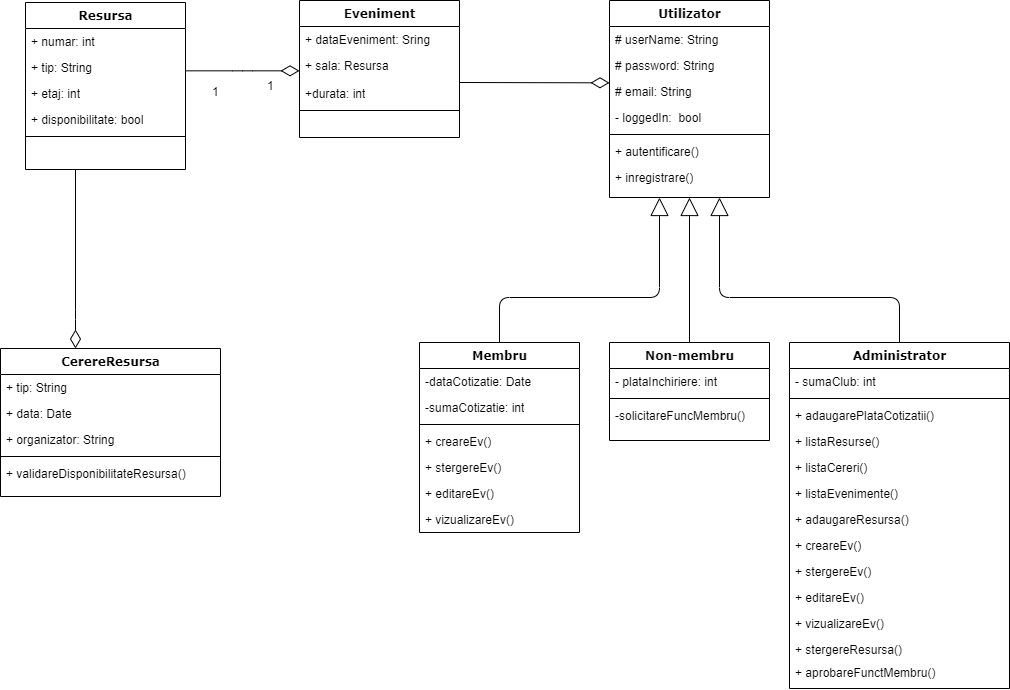

The diagram above was exported from draw.io. Its source (the exported page's mxGraphModel, read from the mxfile embedded in the PNG):
<mxGraphModel dx="698" dy="1253" grid="1" gridSize="10" guides="1" tooltips="1" connect="1" arrows="1" fold="1" page="1" pageScale="1" pageWidth="827" pageHeight="1169" math="0" shadow="0">
  <root>
    <mxCell id="0" />
    <mxCell id="1" parent="0" />
    <mxCell id="Ji2he8VgUWf94TDu0dBn-1" style="edgeStyle=orthogonalEdgeStyle;html=1;labelBackgroundColor=none;startFill=0;startSize=8;endArrow=diamondThin;endFill=0;endSize=16;fontFamily=Verdana;fontSize=12;" edge="1" parent="1" source="Ji2he8VgUWf94TDu0dBn-2" target="Ji2he8VgUWf94TDu0dBn-21">
      <mxGeometry relative="1" as="geometry">
        <Array as="points">
          <mxPoint x="155" y="619" />
          <mxPoint x="155" y="619" />
        </Array>
      </mxGeometry>
    </mxCell>
    <mxCell id="Ji2he8VgUWf94TDu0dBn-2" value="Resursa" style="swimlane;html=1;fontStyle=1;align=center;verticalAlign=top;childLayout=stackLayout;horizontal=1;startSize=26;horizontalStack=0;resizeParent=1;resizeLast=0;collapsible=1;marginBottom=0;swimlaneFillColor=#ffffff;rounded=0;shadow=0;comic=0;labelBackgroundColor=none;strokeColor=#000000;strokeWidth=1;fillColor=none;fontFamily=Verdana;fontSize=12;fontColor=#000000;" vertex="1" parent="1">
      <mxGeometry x="105" y="302" width="160" height="167" as="geometry" />
    </mxCell>
    <mxCell id="Ji2he8VgUWf94TDu0dBn-3" value="+ numar: int" style="text;html=1;strokeColor=none;fillColor=none;align=left;verticalAlign=top;spacingLeft=4;spacingRight=4;whiteSpace=wrap;overflow=hidden;rotatable=0;points=[[0,0.5],[1,0.5]];portConstraint=eastwest;" vertex="1" parent="Ji2he8VgUWf94TDu0dBn-2">
      <mxGeometry y="26" width="160" height="26" as="geometry" />
    </mxCell>
    <mxCell id="Ji2he8VgUWf94TDu0dBn-4" value="+ tip: String" style="text;html=1;strokeColor=none;fillColor=none;align=left;verticalAlign=top;spacingLeft=4;spacingRight=4;whiteSpace=wrap;overflow=hidden;rotatable=0;points=[[0,0.5],[1,0.5]];portConstraint=eastwest;" vertex="1" parent="Ji2he8VgUWf94TDu0dBn-2">
      <mxGeometry y="52" width="160" height="26" as="geometry" />
    </mxCell>
    <mxCell id="Ji2he8VgUWf94TDu0dBn-5" value="+ etaj: int" style="text;html=1;strokeColor=none;fillColor=none;align=left;verticalAlign=top;spacingLeft=4;spacingRight=4;whiteSpace=wrap;overflow=hidden;rotatable=0;points=[[0,0.5],[1,0.5]];portConstraint=eastwest;" vertex="1" parent="Ji2he8VgUWf94TDu0dBn-2">
      <mxGeometry y="78" width="160" height="26" as="geometry" />
    </mxCell>
    <mxCell id="Ji2he8VgUWf94TDu0dBn-6" value="+ disponibilitate: bool" style="text;html=1;strokeColor=none;fillColor=none;align=left;verticalAlign=top;spacingLeft=4;spacingRight=4;whiteSpace=wrap;overflow=hidden;rotatable=0;points=[[0,0.5],[1,0.5]];portConstraint=eastwest;" vertex="1" parent="Ji2he8VgUWf94TDu0dBn-2">
      <mxGeometry y="104" width="160" height="26" as="geometry" />
    </mxCell>
    <mxCell id="Ji2he8VgUWf94TDu0dBn-7" value="" style="line;html=1;strokeWidth=1;fillColor=none;align=left;verticalAlign=middle;spacingTop=-1;spacingLeft=3;spacingRight=3;rotatable=0;labelPosition=right;points=[];portConstraint=eastwest;" vertex="1" parent="Ji2he8VgUWf94TDu0dBn-2">
      <mxGeometry y="130" width="160" height="8" as="geometry" />
    </mxCell>
    <mxCell id="Ji2he8VgUWf94TDu0dBn-8" value="Eveniment" style="swimlane;html=1;fontStyle=1;align=center;verticalAlign=top;childLayout=stackLayout;horizontal=1;startSize=26;horizontalStack=0;resizeParent=1;resizeLast=0;collapsible=1;marginBottom=0;swimlaneFillColor=#ffffff;rounded=0;shadow=0;comic=0;labelBackgroundColor=none;strokeColor=#000000;strokeWidth=1;fillColor=none;fontFamily=Verdana;fontSize=12;fontColor=#000000;" vertex="1" parent="1">
      <mxGeometry x="379" y="300" width="160" height="137" as="geometry" />
    </mxCell>
    <mxCell id="Ji2he8VgUWf94TDu0dBn-9" value="+ dataEveniment: Sring" style="text;html=1;strokeColor=none;fillColor=none;align=left;verticalAlign=top;spacingLeft=4;spacingRight=4;whiteSpace=wrap;overflow=hidden;rotatable=0;points=[[0,0.5],[1,0.5]];portConstraint=eastwest;" vertex="1" parent="Ji2he8VgUWf94TDu0dBn-8">
      <mxGeometry y="26" width="160" height="26" as="geometry" />
    </mxCell>
    <mxCell id="Ji2he8VgUWf94TDu0dBn-10" value="+ sala: Resursa" style="text;html=1;strokeColor=none;fillColor=none;align=left;verticalAlign=top;spacingLeft=4;spacingRight=4;whiteSpace=wrap;overflow=hidden;rotatable=0;points=[[0,0.5],[1,0.5]];portConstraint=eastwest;" vertex="1" parent="Ji2he8VgUWf94TDu0dBn-8">
      <mxGeometry y="52" width="160" height="28" as="geometry" />
    </mxCell>
    <mxCell id="Ji2he8VgUWf94TDu0dBn-11" value="+durata: int" style="text;html=1;strokeColor=none;fillColor=none;align=left;verticalAlign=top;spacingLeft=4;spacingRight=4;whiteSpace=wrap;overflow=hidden;rotatable=0;points=[[0,0.5],[1,0.5]];portConstraint=eastwest;" vertex="1" parent="Ji2he8VgUWf94TDu0dBn-8">
      <mxGeometry y="80" width="160" height="26" as="geometry" />
    </mxCell>
    <mxCell id="Ji2he8VgUWf94TDu0dBn-12" value="" style="line;html=1;strokeWidth=1;fillColor=none;align=left;verticalAlign=middle;spacingTop=-1;spacingLeft=3;spacingRight=3;rotatable=0;labelPosition=right;points=[];portConstraint=eastwest;" vertex="1" parent="Ji2he8VgUWf94TDu0dBn-8">
      <mxGeometry y="106" width="160" height="8" as="geometry" />
    </mxCell>
    <mxCell id="Ji2he8VgUWf94TDu0dBn-13" value="Utilizator" style="swimlane;html=1;fontStyle=1;align=center;verticalAlign=top;childLayout=stackLayout;horizontal=1;startSize=26;horizontalStack=0;resizeParent=1;resizeLast=0;collapsible=1;marginBottom=0;swimlaneFillColor=#ffffff;rounded=0;shadow=0;comic=0;labelBackgroundColor=none;strokeColor=#000000;strokeWidth=1;fillColor=none;fontFamily=Verdana;fontSize=12;fontColor=#000000;" vertex="1" parent="1">
      <mxGeometry x="689" y="300" width="160" height="197" as="geometry" />
    </mxCell>
    <mxCell id="Ji2he8VgUWf94TDu0dBn-14" value="# userName: String" style="text;html=1;strokeColor=none;fillColor=none;align=left;verticalAlign=top;spacingLeft=4;spacingRight=4;whiteSpace=wrap;overflow=hidden;rotatable=0;points=[[0,0.5],[1,0.5]];portConstraint=eastwest;" vertex="1" parent="Ji2he8VgUWf94TDu0dBn-13">
      <mxGeometry y="26" width="160" height="26" as="geometry" />
    </mxCell>
    <mxCell id="Ji2he8VgUWf94TDu0dBn-15" value="# password: String" style="text;html=1;strokeColor=none;fillColor=none;align=left;verticalAlign=top;spacingLeft=4;spacingRight=4;whiteSpace=wrap;overflow=hidden;rotatable=0;points=[[0,0.5],[1,0.5]];portConstraint=eastwest;" vertex="1" parent="Ji2he8VgUWf94TDu0dBn-13">
      <mxGeometry y="52" width="160" height="26" as="geometry" />
    </mxCell>
    <mxCell id="Ji2he8VgUWf94TDu0dBn-16" value="# email: String" style="text;html=1;strokeColor=none;fillColor=none;align=left;verticalAlign=top;spacingLeft=4;spacingRight=4;whiteSpace=wrap;overflow=hidden;rotatable=0;points=[[0,0.5],[1,0.5]];portConstraint=eastwest;" vertex="1" parent="Ji2he8VgUWf94TDu0dBn-13">
      <mxGeometry y="78" width="160" height="26" as="geometry" />
    </mxCell>
    <mxCell id="Ji2he8VgUWf94TDu0dBn-17" value="- loggedIn:&amp;nbsp; bool" style="text;html=1;strokeColor=none;fillColor=none;align=left;verticalAlign=top;spacingLeft=4;spacingRight=4;whiteSpace=wrap;overflow=hidden;rotatable=0;points=[[0,0.5],[1,0.5]];portConstraint=eastwest;" vertex="1" parent="Ji2he8VgUWf94TDu0dBn-13">
      <mxGeometry y="104" width="160" height="26" as="geometry" />
    </mxCell>
    <mxCell id="Ji2he8VgUWf94TDu0dBn-18" value="" style="line;html=1;strokeWidth=1;fillColor=none;align=left;verticalAlign=middle;spacingTop=-1;spacingLeft=3;spacingRight=3;rotatable=0;labelPosition=right;points=[];portConstraint=eastwest;" vertex="1" parent="Ji2he8VgUWf94TDu0dBn-13">
      <mxGeometry y="130" width="160" height="8" as="geometry" />
    </mxCell>
    <mxCell id="Ji2he8VgUWf94TDu0dBn-19" value="+ autentificare()" style="text;html=1;strokeColor=none;fillColor=none;align=left;verticalAlign=top;spacingLeft=4;spacingRight=4;whiteSpace=wrap;overflow=hidden;rotatable=0;points=[[0,0.5],[1,0.5]];portConstraint=eastwest;" vertex="1" parent="Ji2he8VgUWf94TDu0dBn-13">
      <mxGeometry y="138" width="160" height="26" as="geometry" />
    </mxCell>
    <mxCell id="Ji2he8VgUWf94TDu0dBn-20" value="+ inregistrare()&lt;br&gt;" style="text;html=1;strokeColor=none;fillColor=none;align=left;verticalAlign=top;spacingLeft=4;spacingRight=4;whiteSpace=wrap;overflow=hidden;rotatable=0;points=[[0,0.5],[1,0.5]];portConstraint=eastwest;" vertex="1" parent="Ji2he8VgUWf94TDu0dBn-13">
      <mxGeometry y="164" width="160" height="26" as="geometry" />
    </mxCell>
    <mxCell id="Ji2he8VgUWf94TDu0dBn-21" value="CerereResursa" style="swimlane;html=1;fontStyle=1;align=center;verticalAlign=top;childLayout=stackLayout;horizontal=1;startSize=26;horizontalStack=0;resizeParent=1;resizeLast=0;collapsible=1;marginBottom=0;swimlaneFillColor=#ffffff;rounded=0;shadow=0;comic=0;labelBackgroundColor=none;strokeColor=#000000;strokeWidth=1;fillColor=none;fontFamily=Verdana;fontSize=12;fontColor=#000000;" vertex="1" parent="1">
      <mxGeometry x="80" y="648" width="220" height="148" as="geometry" />
    </mxCell>
    <mxCell id="Ji2he8VgUWf94TDu0dBn-22" value="+ tip: String" style="text;html=1;strokeColor=none;fillColor=none;align=left;verticalAlign=top;spacingLeft=4;spacingRight=4;whiteSpace=wrap;overflow=hidden;rotatable=0;points=[[0,0.5],[1,0.5]];portConstraint=eastwest;" vertex="1" parent="Ji2he8VgUWf94TDu0dBn-21">
      <mxGeometry y="26" width="220" height="26" as="geometry" />
    </mxCell>
    <mxCell id="Ji2he8VgUWf94TDu0dBn-23" value="+ data: Date" style="text;html=1;strokeColor=none;fillColor=none;align=left;verticalAlign=top;spacingLeft=4;spacingRight=4;whiteSpace=wrap;overflow=hidden;rotatable=0;points=[[0,0.5],[1,0.5]];portConstraint=eastwest;" vertex="1" parent="Ji2he8VgUWf94TDu0dBn-21">
      <mxGeometry y="52" width="220" height="26" as="geometry" />
    </mxCell>
    <mxCell id="Ji2he8VgUWf94TDu0dBn-24" value="+ organizator: String" style="text;html=1;strokeColor=none;fillColor=none;align=left;verticalAlign=top;spacingLeft=4;spacingRight=4;whiteSpace=wrap;overflow=hidden;rotatable=0;points=[[0,0.5],[1,0.5]];portConstraint=eastwest;" vertex="1" parent="Ji2he8VgUWf94TDu0dBn-21">
      <mxGeometry y="78" width="220" height="26" as="geometry" />
    </mxCell>
    <mxCell id="Ji2he8VgUWf94TDu0dBn-25" value="" style="line;html=1;strokeWidth=1;fillColor=none;align=left;verticalAlign=middle;spacingTop=-1;spacingLeft=3;spacingRight=3;rotatable=0;labelPosition=right;points=[];portConstraint=eastwest;" vertex="1" parent="Ji2he8VgUWf94TDu0dBn-21">
      <mxGeometry y="104" width="220" height="8" as="geometry" />
    </mxCell>
    <mxCell id="Ji2he8VgUWf94TDu0dBn-26" value="+ validareDisponibilitateResursa()" style="text;html=1;strokeColor=none;fillColor=none;align=left;verticalAlign=top;spacingLeft=4;spacingRight=4;whiteSpace=wrap;overflow=hidden;rotatable=0;points=[[0,0.5],[1,0.5]];portConstraint=eastwest;" vertex="1" parent="Ji2he8VgUWf94TDu0dBn-21">
      <mxGeometry y="112" width="220" height="26" as="geometry" />
    </mxCell>
    <mxCell id="Ji2he8VgUWf94TDu0dBn-27" style="edgeStyle=orthogonalEdgeStyle;html=1;labelBackgroundColor=none;startFill=0;startSize=8;endArrow=block;endFill=0;endSize=16;fontFamily=Verdana;fontSize=12;" edge="1" parent="1" source="Ji2he8VgUWf94TDu0dBn-28" target="Ji2he8VgUWf94TDu0dBn-13">
      <mxGeometry relative="1" as="geometry">
        <Array as="points">
          <mxPoint x="579" y="597" />
          <mxPoint x="739" y="597" />
        </Array>
      </mxGeometry>
    </mxCell>
    <mxCell id="Ji2he8VgUWf94TDu0dBn-28" value="Membru" style="swimlane;html=1;fontStyle=1;align=center;verticalAlign=top;childLayout=stackLayout;horizontal=1;startSize=26;horizontalStack=0;resizeParent=1;resizeLast=0;collapsible=1;marginBottom=0;swimlaneFillColor=#ffffff;rounded=0;shadow=0;comic=0;labelBackgroundColor=none;strokeColor=#000000;strokeWidth=1;fillColor=none;fontFamily=Verdana;fontSize=12;fontColor=#000000;" vertex="1" parent="1">
      <mxGeometry x="499" y="642" width="160" height="190" as="geometry" />
    </mxCell>
    <mxCell id="Ji2he8VgUWf94TDu0dBn-29" value="-dataCotizatie: Date" style="text;html=1;strokeColor=none;fillColor=none;align=left;verticalAlign=top;spacingLeft=4;spacingRight=4;whiteSpace=wrap;overflow=hidden;rotatable=0;points=[[0,0.5],[1,0.5]];portConstraint=eastwest;" vertex="1" parent="Ji2he8VgUWf94TDu0dBn-28">
      <mxGeometry y="26" width="160" height="26" as="geometry" />
    </mxCell>
    <mxCell id="Ji2he8VgUWf94TDu0dBn-30" value="-sumaCotizatie: int" style="text;html=1;strokeColor=none;fillColor=none;align=left;verticalAlign=top;spacingLeft=4;spacingRight=4;whiteSpace=wrap;overflow=hidden;rotatable=0;points=[[0,0.5],[1,0.5]];portConstraint=eastwest;" vertex="1" parent="Ji2he8VgUWf94TDu0dBn-28">
      <mxGeometry y="52" width="160" height="26" as="geometry" />
    </mxCell>
    <mxCell id="Ji2he8VgUWf94TDu0dBn-31" value="" style="line;html=1;strokeWidth=1;fillColor=none;align=left;verticalAlign=middle;spacingTop=-1;spacingLeft=3;spacingRight=3;rotatable=0;labelPosition=right;points=[];portConstraint=eastwest;" vertex="1" parent="Ji2he8VgUWf94TDu0dBn-28">
      <mxGeometry y="78" width="160" height="8" as="geometry" />
    </mxCell>
    <mxCell id="Ji2he8VgUWf94TDu0dBn-32" value="+ creareEv()" style="text;html=1;strokeColor=none;fillColor=none;align=left;verticalAlign=top;spacingLeft=4;spacingRight=4;whiteSpace=wrap;overflow=hidden;rotatable=0;points=[[0,0.5],[1,0.5]];portConstraint=eastwest;" vertex="1" parent="Ji2he8VgUWf94TDu0dBn-28">
      <mxGeometry y="86" width="160" height="26" as="geometry" />
    </mxCell>
    <mxCell id="Ji2he8VgUWf94TDu0dBn-33" value="+ stergereEv()" style="text;html=1;strokeColor=none;fillColor=none;align=left;verticalAlign=top;spacingLeft=4;spacingRight=4;whiteSpace=wrap;overflow=hidden;rotatable=0;points=[[0,0.5],[1,0.5]];portConstraint=eastwest;" vertex="1" parent="Ji2he8VgUWf94TDu0dBn-28">
      <mxGeometry y="112" width="160" height="26" as="geometry" />
    </mxCell>
    <mxCell id="Ji2he8VgUWf94TDu0dBn-34" value="+ editareEv()" style="text;html=1;strokeColor=none;fillColor=none;align=left;verticalAlign=top;spacingLeft=4;spacingRight=4;whiteSpace=wrap;overflow=hidden;rotatable=0;points=[[0,0.5],[1,0.5]];portConstraint=eastwest;" vertex="1" parent="Ji2he8VgUWf94TDu0dBn-28">
      <mxGeometry y="138" width="160" height="26" as="geometry" />
    </mxCell>
    <mxCell id="Ji2he8VgUWf94TDu0dBn-35" value="+ vizualizareEv()" style="text;html=1;strokeColor=none;fillColor=none;align=left;verticalAlign=top;spacingLeft=4;spacingRight=4;whiteSpace=wrap;overflow=hidden;rotatable=0;points=[[0,0.5],[1,0.5]];portConstraint=eastwest;" vertex="1" parent="Ji2he8VgUWf94TDu0dBn-28">
      <mxGeometry y="164" width="160" height="26" as="geometry" />
    </mxCell>
    <mxCell id="Ji2he8VgUWf94TDu0dBn-36" style="edgeStyle=orthogonalEdgeStyle;html=1;labelBackgroundColor=none;startFill=0;startSize=8;endArrow=block;endFill=0;endSize=16;fontFamily=Verdana;fontSize=12;" edge="1" parent="1" source="Ji2he8VgUWf94TDu0dBn-37" target="Ji2he8VgUWf94TDu0dBn-13">
      <mxGeometry relative="1" as="geometry" />
    </mxCell>
    <mxCell id="Ji2he8VgUWf94TDu0dBn-37" value="Non-membru" style="swimlane;html=1;fontStyle=1;align=center;verticalAlign=top;childLayout=stackLayout;horizontal=1;startSize=26;horizontalStack=0;resizeParent=1;resizeLast=0;collapsible=1;marginBottom=0;swimlaneFillColor=#ffffff;rounded=0;shadow=0;comic=0;labelBackgroundColor=none;strokeColor=#000000;strokeWidth=1;fillColor=none;fontFamily=Verdana;fontSize=12;fontColor=#000000;" vertex="1" parent="1">
      <mxGeometry x="689" y="642" width="160" height="98" as="geometry" />
    </mxCell>
    <mxCell id="Ji2he8VgUWf94TDu0dBn-38" value="- plataInchiriere: int" style="text;html=1;strokeColor=none;fillColor=none;align=left;verticalAlign=top;spacingLeft=4;spacingRight=4;whiteSpace=wrap;overflow=hidden;rotatable=0;points=[[0,0.5],[1,0.5]];portConstraint=eastwest;" vertex="1" parent="Ji2he8VgUWf94TDu0dBn-37">
      <mxGeometry y="26" width="160" height="26" as="geometry" />
    </mxCell>
    <mxCell id="Ji2he8VgUWf94TDu0dBn-39" value="" style="line;html=1;strokeWidth=1;fillColor=none;align=left;verticalAlign=middle;spacingTop=-1;spacingLeft=3;spacingRight=3;rotatable=0;labelPosition=right;points=[];portConstraint=eastwest;" vertex="1" parent="Ji2he8VgUWf94TDu0dBn-37">
      <mxGeometry y="52" width="160" height="8" as="geometry" />
    </mxCell>
    <mxCell id="Ji2he8VgUWf94TDu0dBn-40" value="-solicitareFuncMembru()" style="text;html=1;strokeColor=none;fillColor=none;align=left;verticalAlign=top;spacingLeft=4;spacingRight=4;whiteSpace=wrap;overflow=hidden;rotatable=0;points=[[0,0.5],[1,0.5]];portConstraint=eastwest;" vertex="1" parent="Ji2he8VgUWf94TDu0dBn-37">
      <mxGeometry y="60" width="160" height="26" as="geometry" />
    </mxCell>
    <mxCell id="Ji2he8VgUWf94TDu0dBn-41" style="edgeStyle=orthogonalEdgeStyle;html=1;labelBackgroundColor=none;startFill=0;startSize=8;endArrow=block;endFill=0;endSize=16;fontFamily=Verdana;fontSize=12;" edge="1" parent="1" source="Ji2he8VgUWf94TDu0dBn-42" target="Ji2he8VgUWf94TDu0dBn-13">
      <mxGeometry relative="1" as="geometry">
        <Array as="points">
          <mxPoint x="979" y="597" />
          <mxPoint x="799" y="597" />
        </Array>
      </mxGeometry>
    </mxCell>
    <mxCell id="Ji2he8VgUWf94TDu0dBn-42" value="Administrator" style="swimlane;html=1;fontStyle=1;align=center;verticalAlign=top;childLayout=stackLayout;horizontal=1;startSize=26;horizontalStack=0;resizeParent=1;resizeLast=0;collapsible=1;marginBottom=0;swimlaneFillColor=#ffffff;rounded=0;shadow=0;comic=0;labelBackgroundColor=none;strokeColor=#000000;strokeWidth=1;fillColor=none;fontFamily=Verdana;fontSize=12;fontColor=#000000;" vertex="1" parent="1">
      <mxGeometry x="869" y="642" width="220" height="346" as="geometry" />
    </mxCell>
    <mxCell id="Ji2he8VgUWf94TDu0dBn-43" value="- sumaClub: int" style="text;html=1;strokeColor=none;fillColor=none;align=left;verticalAlign=top;spacingLeft=4;spacingRight=4;whiteSpace=wrap;overflow=hidden;rotatable=0;points=[[0,0.5],[1,0.5]];portConstraint=eastwest;" vertex="1" parent="Ji2he8VgUWf94TDu0dBn-42">
      <mxGeometry y="26" width="220" height="26" as="geometry" />
    </mxCell>
    <mxCell id="Ji2he8VgUWf94TDu0dBn-44" value="" style="line;html=1;strokeWidth=1;fillColor=none;align=left;verticalAlign=middle;spacingTop=-1;spacingLeft=3;spacingRight=3;rotatable=0;labelPosition=right;points=[];portConstraint=eastwest;" vertex="1" parent="Ji2he8VgUWf94TDu0dBn-42">
      <mxGeometry y="52" width="220" height="8" as="geometry" />
    </mxCell>
    <mxCell id="Ji2he8VgUWf94TDu0dBn-45" value="+ adaugarePlataCotizatii()" style="text;html=1;strokeColor=none;fillColor=none;align=left;verticalAlign=top;spacingLeft=4;spacingRight=4;whiteSpace=wrap;overflow=hidden;rotatable=0;points=[[0,0.5],[1,0.5]];portConstraint=eastwest;" vertex="1" parent="Ji2he8VgUWf94TDu0dBn-42">
      <mxGeometry y="60" width="220" height="26" as="geometry" />
    </mxCell>
    <mxCell id="Ji2he8VgUWf94TDu0dBn-46" value="+ listaResurse()" style="text;html=1;strokeColor=none;fillColor=none;align=left;verticalAlign=top;spacingLeft=4;spacingRight=4;whiteSpace=wrap;overflow=hidden;rotatable=0;points=[[0,0.5],[1,0.5]];portConstraint=eastwest;" vertex="1" parent="Ji2he8VgUWf94TDu0dBn-42">
      <mxGeometry y="86" width="220" height="26" as="geometry" />
    </mxCell>
    <mxCell id="Ji2he8VgUWf94TDu0dBn-47" value="+ listaCereri()" style="text;html=1;strokeColor=none;fillColor=none;align=left;verticalAlign=top;spacingLeft=4;spacingRight=4;whiteSpace=wrap;overflow=hidden;rotatable=0;points=[[0,0.5],[1,0.5]];portConstraint=eastwest;" vertex="1" parent="Ji2he8VgUWf94TDu0dBn-42">
      <mxGeometry y="112" width="220" height="26" as="geometry" />
    </mxCell>
    <mxCell id="Ji2he8VgUWf94TDu0dBn-48" value="+ listaEvenimente()" style="text;html=1;strokeColor=none;fillColor=none;align=left;verticalAlign=top;spacingLeft=4;spacingRight=4;whiteSpace=wrap;overflow=hidden;rotatable=0;points=[[0,0.5],[1,0.5]];portConstraint=eastwest;" vertex="1" parent="Ji2he8VgUWf94TDu0dBn-42">
      <mxGeometry y="138" width="220" height="26" as="geometry" />
    </mxCell>
    <mxCell id="Ji2he8VgUWf94TDu0dBn-49" value="+ adaugareResursa()" style="text;html=1;strokeColor=none;fillColor=none;align=left;verticalAlign=top;spacingLeft=4;spacingRight=4;whiteSpace=wrap;overflow=hidden;rotatable=0;points=[[0,0.5],[1,0.5]];portConstraint=eastwest;" vertex="1" parent="Ji2he8VgUWf94TDu0dBn-42">
      <mxGeometry y="164" width="220" height="26" as="geometry" />
    </mxCell>
    <mxCell id="Ji2he8VgUWf94TDu0dBn-50" value="+ creareEv()" style="text;html=1;strokeColor=none;fillColor=none;align=left;verticalAlign=top;spacingLeft=4;spacingRight=4;whiteSpace=wrap;overflow=hidden;rotatable=0;points=[[0,0.5],[1,0.5]];portConstraint=eastwest;" vertex="1" parent="Ji2he8VgUWf94TDu0dBn-42">
      <mxGeometry y="190" width="220" height="26" as="geometry" />
    </mxCell>
    <mxCell id="Ji2he8VgUWf94TDu0dBn-51" value="+ stergereEv()" style="text;html=1;strokeColor=none;fillColor=none;align=left;verticalAlign=top;spacingLeft=4;spacingRight=4;whiteSpace=wrap;overflow=hidden;rotatable=0;points=[[0,0.5],[1,0.5]];portConstraint=eastwest;" vertex="1" parent="Ji2he8VgUWf94TDu0dBn-42">
      <mxGeometry y="216" width="220" height="26" as="geometry" />
    </mxCell>
    <mxCell id="Ji2he8VgUWf94TDu0dBn-52" value="+ editareEv()" style="text;html=1;strokeColor=none;fillColor=none;align=left;verticalAlign=top;spacingLeft=4;spacingRight=4;whiteSpace=wrap;overflow=hidden;rotatable=0;points=[[0,0.5],[1,0.5]];portConstraint=eastwest;" vertex="1" parent="Ji2he8VgUWf94TDu0dBn-42">
      <mxGeometry y="242" width="220" height="26" as="geometry" />
    </mxCell>
    <mxCell id="Ji2he8VgUWf94TDu0dBn-53" value="+ vizualizareEv()" style="text;html=1;strokeColor=none;fillColor=none;align=left;verticalAlign=top;spacingLeft=4;spacingRight=4;whiteSpace=wrap;overflow=hidden;rotatable=0;points=[[0,0.5],[1,0.5]];portConstraint=eastwest;" vertex="1" parent="Ji2he8VgUWf94TDu0dBn-42">
      <mxGeometry y="268" width="220" height="26" as="geometry" />
    </mxCell>
    <mxCell id="Ji2he8VgUWf94TDu0dBn-54" value="+ stergereResursa()" style="text;html=1;strokeColor=none;fillColor=none;align=left;verticalAlign=top;spacingLeft=4;spacingRight=4;whiteSpace=wrap;overflow=hidden;rotatable=0;points=[[0,0.5],[1,0.5]];portConstraint=eastwest;" vertex="1" parent="Ji2he8VgUWf94TDu0dBn-42">
      <mxGeometry y="294" width="220" height="26" as="geometry" />
    </mxCell>
    <mxCell id="Ji2he8VgUWf94TDu0dBn-55" style="edgeStyle=elbowEdgeStyle;html=1;labelBackgroundColor=none;startFill=0;startSize=8;endArrow=diamondThin;endFill=0;endSize=16;fontFamily=Verdana;fontSize=12;elbow=vertical;" edge="1" parent="1" source="Ji2he8VgUWf94TDu0dBn-2" target="Ji2he8VgUWf94TDu0dBn-8">
      <mxGeometry relative="1" as="geometry">
        <mxPoint x="265" y="478.88235294117635" as="sourcePoint" />
      </mxGeometry>
    </mxCell>
    <mxCell id="Ji2he8VgUWf94TDu0dBn-56" value="1" style="text;html=1;resizable=0;points=[];autosize=1;align=left;verticalAlign=top;spacingTop=-4;" vertex="1" parent="1">
      <mxGeometry x="290" y="382" width="20" height="20" as="geometry" />
    </mxCell>
    <mxCell id="Ji2he8VgUWf94TDu0dBn-57" value="1" style="text;html=1;resizable=0;points=[];autosize=1;align=left;verticalAlign=top;spacingTop=-4;" vertex="1" parent="1">
      <mxGeometry x="345" y="376" width="20" height="20" as="geometry" />
    </mxCell>
    <mxCell id="Ji2he8VgUWf94TDu0dBn-58" style="edgeStyle=orthogonalEdgeStyle;html=1;labelBackgroundColor=none;startFill=0;startSize=8;endArrow=diamondThin;endFill=0;endSize=16;fontFamily=Verdana;fontSize=12;entryX=0;entryY=0.167;entryPerimeter=0;" edge="1" parent="1" target="Ji2he8VgUWf94TDu0dBn-16">
      <mxGeometry relative="1" as="geometry">
        <Array as="points">
          <mxPoint x="539" y="382" />
        </Array>
        <mxPoint x="539" y="382" as="sourcePoint" />
        <mxPoint x="639.1666666666667" y="473.5" as="targetPoint" />
      </mxGeometry>
    </mxCell>
    <mxCell id="Ji2he8VgUWf94TDu0dBn-59" value="+ aprobareFunctMembru()" style="text;html=1;strokeColor=none;fillColor=none;align=left;verticalAlign=top;spacingLeft=4;spacingRight=4;whiteSpace=wrap;overflow=hidden;rotatable=0;points=[[0,0.5],[1,0.5]];portConstraint=eastwest;" vertex="1" parent="1">
      <mxGeometry x="869" y="959" width="220" height="26" as="geometry" />
    </mxCell>
  </root>
</mxGraphModel>